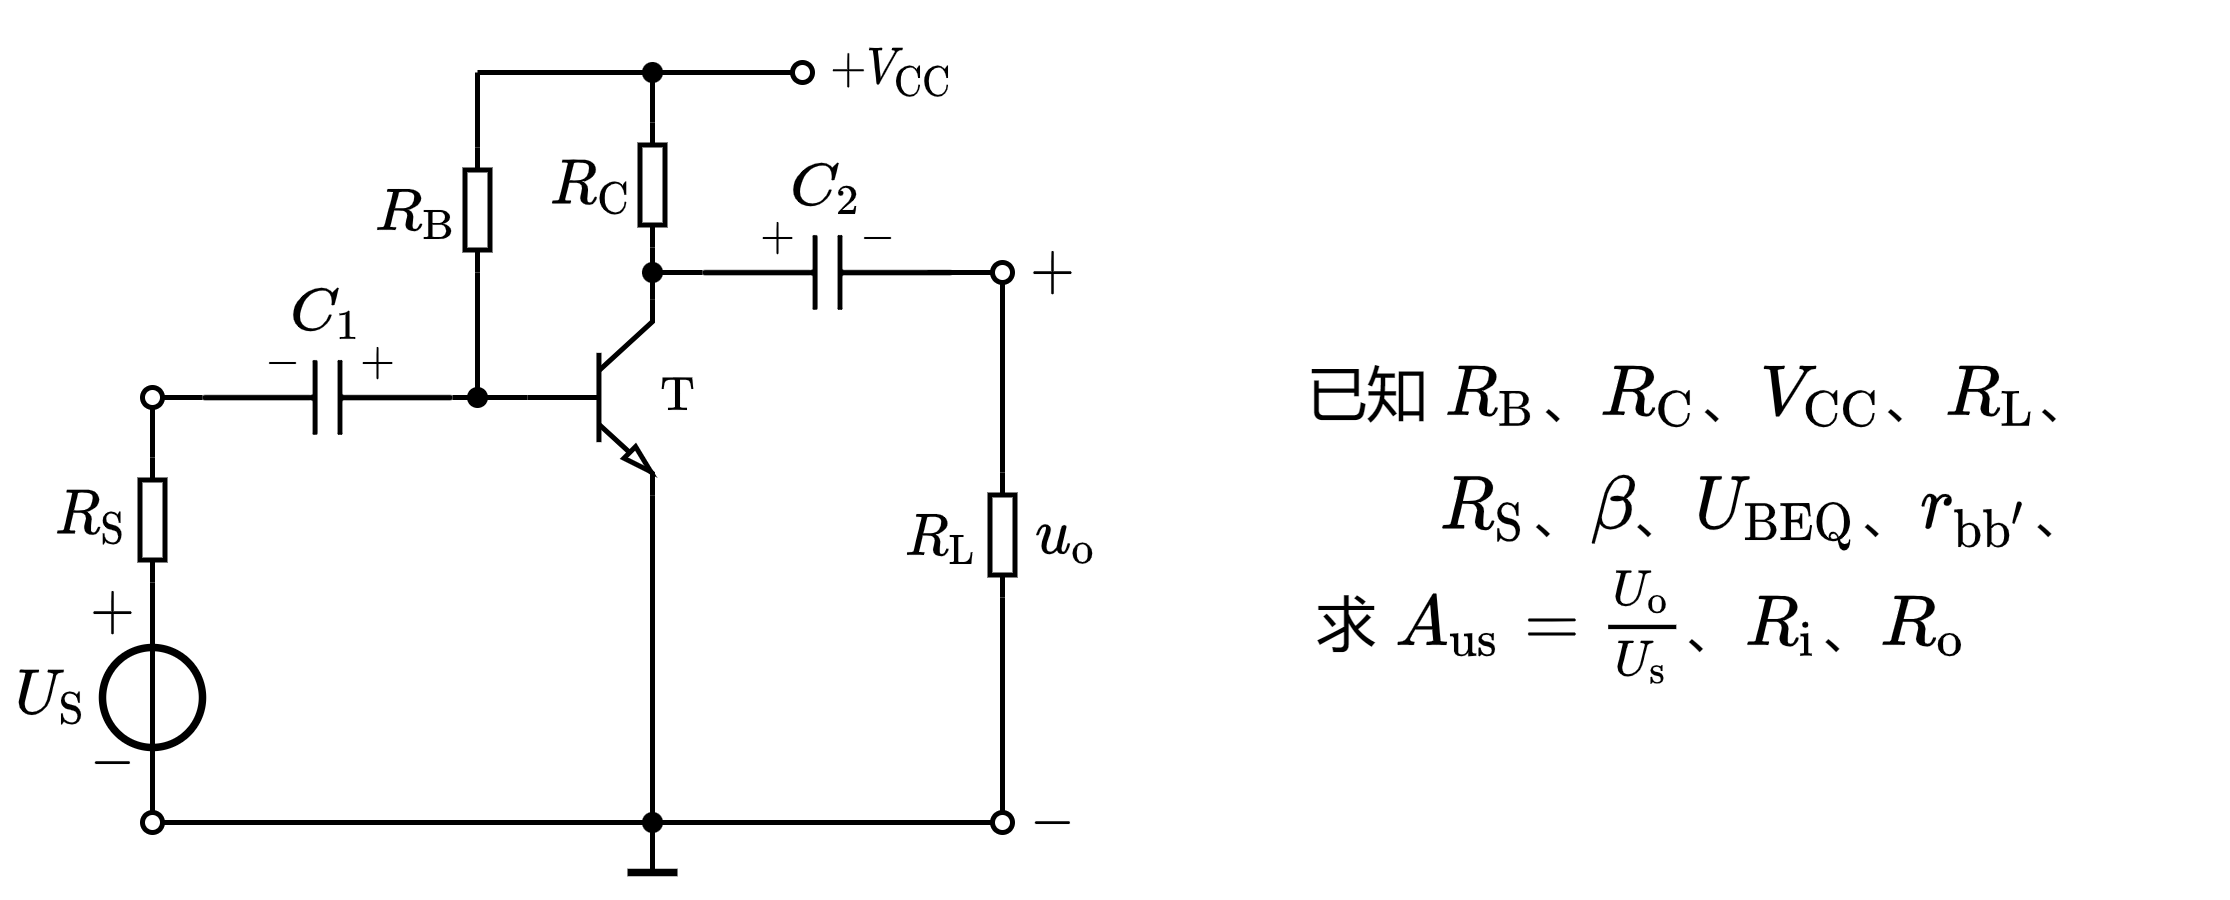

The diagram above was exported from draw.io. Its source (the exported page's mxGraphModel, read from the mxfile embedded in the PNG):
<mxGraphModel dx="538" dy="391" grid="1" gridSize="5" guides="1" tooltips="1" connect="1" arrows="1" fold="1" page="1" pageScale="1" pageWidth="827" pageHeight="1169" math="1" shadow="0">
  <root>
    <mxCell id="0" />
    <mxCell id="1" parent="0" />
    <mxCell id="yYmk6bsN03jXnLpH_G1d-2" value="" style="endArrow=none;html=1;rounded=0;fontSize=10;startSize=4;endSize=4;entryX=1;entryY=0.5;entryDx=0;entryDy=0;entryPerimeter=0;endFill=0;startArrow=oval;startFill=0;" edge="1" parent="1" target="yYmk6bsN03jXnLpH_G1d-36">
      <mxGeometry width="50" height="50" relative="1" as="geometry">
        <mxPoint x="120" y="145" as="sourcePoint" />
        <mxPoint x="147" y="145.00000000000006" as="targetPoint" />
      </mxGeometry>
    </mxCell>
    <mxCell id="yYmk6bsN03jXnLpH_G1d-3" value="" style="endArrow=none;html=1;rounded=0;fontSize=10;startSize=4;endSize=4;exitX=0;exitY=0.5;exitDx=0;exitDy=0;exitPerimeter=0;entryX=0;entryY=0.5;entryDx=0;entryDy=0;entryPerimeter=0;" edge="1" parent="1" source="yYmk6bsN03jXnLpH_G1d-36" target="yYmk6bsN03jXnLpH_G1d-8">
      <mxGeometry width="50" height="50" relative="1" as="geometry">
        <mxPoint x="172" y="145.00000000000006" as="sourcePoint" />
        <mxPoint x="192" y="145" as="targetPoint" />
      </mxGeometry>
    </mxCell>
    <mxCell id="yYmk6bsN03jXnLpH_G1d-4" value="$$R_{\mathrm{C}}$$" style="text;html=1;resizable=1;autosize=1;align=center;verticalAlign=middle;points=[];fillColor=none;strokeColor=none;rounded=0;fontSize=10;movable=1;rotatable=1;deletable=1;editable=1;connectable=0;allowArrows=0;" vertex="1" parent="1">
      <mxGeometry x="195" y="92.5" width="25" height="20" as="geometry" />
    </mxCell>
    <mxCell id="yYmk6bsN03jXnLpH_G1d-5" value="" style="endArrow=none;html=1;rounded=0;fontSize=10;startSize=4;endSize=4;entryX=1;entryY=0.5;entryDx=0;entryDy=0;entryPerimeter=0;" edge="1" parent="1" target="yYmk6bsN03jXnLpH_G1d-6">
      <mxGeometry width="50" height="50" relative="1" as="geometry">
        <mxPoint x="220" y="80" as="sourcePoint" />
        <mxPoint x="417" y="40.5" as="targetPoint" />
      </mxGeometry>
    </mxCell>
    <mxCell id="yYmk6bsN03jXnLpH_G1d-6" value="" style="pointerEvents=1;verticalLabelPosition=bottom;shadow=0;dashed=0;align=center;html=1;verticalAlign=top;shape=mxgraph.electrical.resistors.resistor_1;fontSize=10;direction=north;allowArrows=0;" vertex="1" parent="1">
      <mxGeometry x="217.5" y="90" width="5" height="25" as="geometry" />
    </mxCell>
    <mxCell id="yYmk6bsN03jXnLpH_G1d-7" value="" style="endArrow=none;html=1;rounded=0;fontSize=10;startSize=4;endSize=4;exitX=0;exitY=0.5;exitDx=0;exitDy=0;exitPerimeter=0;entryX=1;entryY=0;entryDx=0;entryDy=0;entryPerimeter=0;" edge="1" parent="1" source="yYmk6bsN03jXnLpH_G1d-6" target="yYmk6bsN03jXnLpH_G1d-8">
      <mxGeometry width="50" height="50" relative="1" as="geometry">
        <mxPoint x="309.5" y="-6.5" as="sourcePoint" />
        <mxPoint x="220" y="108" as="targetPoint" />
      </mxGeometry>
    </mxCell>
    <mxCell id="yYmk6bsN03jXnLpH_G1d-8" value="" style="verticalLabelPosition=bottom;shadow=0;dashed=0;align=center;html=1;verticalAlign=top;shape=mxgraph.electrical.transistors.npn_transistor_5;fontSize=8;strokeWidth=1;sketch=0;" vertex="1" parent="1">
      <mxGeometry x="195" y="125" width="25" height="40" as="geometry" />
    </mxCell>
    <mxCell id="yYmk6bsN03jXnLpH_G1d-9" value="" style="endArrow=oval;html=1;rounded=0;fontSize=8;strokeWidth=1;startArrow=oval;startFill=0;endFill=0;startSize=4;endSize=4;" edge="1" parent="1">
      <mxGeometry width="50" height="50" relative="1" as="geometry">
        <mxPoint x="120" y="230" as="sourcePoint" />
        <mxPoint x="290" y="230" as="targetPoint" />
      </mxGeometry>
    </mxCell>
    <mxCell id="yYmk6bsN03jXnLpH_G1d-10" value="" style="endArrow=none;html=1;rounded=0;fontSize=8;strokeWidth=1;exitX=1;exitY=1;exitDx=0;exitDy=0;exitPerimeter=0;" edge="1" parent="1" source="yYmk6bsN03jXnLpH_G1d-8">
      <mxGeometry width="50" height="50" relative="1" as="geometry">
        <mxPoint x="270" y="175" as="sourcePoint" />
        <mxPoint x="220" y="230" as="targetPoint" />
      </mxGeometry>
    </mxCell>
    <mxCell id="yYmk6bsN03jXnLpH_G1d-11" value="" style="endArrow=none;html=1;rounded=0;fontSize=8;strokeWidth=1;" edge="1" parent="1">
      <mxGeometry width="50" height="50" relative="1" as="geometry">
        <mxPoint x="220" y="240" as="sourcePoint" />
        <mxPoint x="220" y="230" as="targetPoint" />
      </mxGeometry>
    </mxCell>
    <mxCell id="yYmk6bsN03jXnLpH_G1d-12" value="" style="endArrow=none;html=1;rounded=0;fontSize=8;strokeWidth=1.5;" edge="1" parent="1">
      <mxGeometry width="50" height="50" relative="1" as="geometry">
        <mxPoint x="215" y="240" as="sourcePoint" />
        <mxPoint x="225" y="240" as="targetPoint" />
      </mxGeometry>
    </mxCell>
    <mxCell id="yYmk6bsN03jXnLpH_G1d-13" value="" style="shape=waypoint;sketch=0;fillStyle=solid;size=6;pointerEvents=1;points=[];fillColor=none;resizable=1;rotatable=1;perimeter=centerPerimeter;snapToPoint=1;shadow=0;fontSize=6;strokeWidth=0.1;movable=1;deletable=1;editable=1;connectable=0;allowArrows=0;" vertex="1" parent="1">
      <mxGeometry x="210" y="220" width="20" height="20" as="geometry" />
    </mxCell>
    <mxCell id="yYmk6bsN03jXnLpH_G1d-14" value="" style="endArrow=oval;html=1;rounded=0;fontSize=6;strokeWidth=1;startArrow=none;startFill=0;endFill=0;startSize=4;endSize=4;exitX=0;exitY=0.5;exitDx=0;exitDy=0;exitPerimeter=0;" edge="1" parent="1">
      <mxGeometry width="50" height="50" relative="1" as="geometry">
        <mxPoint x="275" y="120" as="sourcePoint" />
        <mxPoint x="290" y="120" as="targetPoint" />
      </mxGeometry>
    </mxCell>
    <mxCell id="yYmk6bsN03jXnLpH_G1d-15" value="" style="shape=waypoint;sketch=0;fillStyle=solid;size=6;pointerEvents=1;points=[];fillColor=none;resizable=1;rotatable=1;perimeter=centerPerimeter;snapToPoint=1;shadow=0;fontSize=6;strokeWidth=0.1;movable=1;deletable=1;editable=1;connectable=1;" vertex="1" parent="1">
      <mxGeometry x="210" y="110" width="20" height="20" as="geometry" />
    </mxCell>
    <mxCell id="yYmk6bsN03jXnLpH_G1d-16" value="" style="endArrow=oval;html=1;rounded=0;fontSize=6;startSize=4;endSize=4;strokeWidth=1;endFill=0;" edge="1" parent="1">
      <mxGeometry width="50" height="50" relative="1" as="geometry">
        <mxPoint x="220" y="80" as="sourcePoint" />
        <mxPoint x="250" y="80" as="targetPoint" />
      </mxGeometry>
    </mxCell>
    <mxCell id="yYmk6bsN03jXnLpH_G1d-17" value="$$+V_{\mathrm{CC}}$$" style="text;html=1;align=center;verticalAlign=middle;resizable=1;points=[];autosize=1;strokeColor=none;fillColor=none;fontSize=8;movable=1;rotatable=1;deletable=1;editable=1;connectable=1;" vertex="1" parent="1">
      <mxGeometry x="250" y="70" width="35" height="20" as="geometry" />
    </mxCell>
    <mxCell id="yYmk6bsN03jXnLpH_G1d-18" value="$$\mathrm{T}$$" style="text;html=1;align=center;verticalAlign=middle;resizable=1;points=[];autosize=1;strokeColor=none;fillColor=none;fontSize=8;movable=1;rotatable=1;deletable=1;editable=1;connectable=1;" vertex="1" parent="1">
      <mxGeometry x="215" y="135" width="20" height="20" as="geometry" />
    </mxCell>
    <mxCell id="yYmk6bsN03jXnLpH_G1d-19" value="$$u_{\mathrm{o}}$$" style="text;html=1;align=center;verticalAlign=middle;resizable=1;points=[];autosize=1;strokeColor=none;fillColor=none;fontSize=10;movable=1;rotatable=1;deletable=1;editable=1;connectable=0;" vertex="1" parent="1">
      <mxGeometry x="292.5" y="162.5" width="20" height="20" as="geometry" />
    </mxCell>
    <mxCell id="yYmk6bsN03jXnLpH_G1d-20" value="$$+$$" style="text;html=1;align=center;verticalAlign=middle;resizable=1;points=[];autosize=1;strokeColor=none;fillColor=none;fontSize=10;movable=1;rotatable=1;deletable=1;editable=1;connectable=0;" vertex="1" parent="1">
      <mxGeometry x="290" y="110" width="20" height="20" as="geometry" />
    </mxCell>
    <mxCell id="yYmk6bsN03jXnLpH_G1d-21" value="$$-$$" style="text;html=1;align=center;verticalAlign=middle;resizable=1;points=[];autosize=1;strokeColor=none;fillColor=none;fontSize=10;movable=1;rotatable=1;deletable=1;editable=1;connectable=0;" vertex="1" parent="1">
      <mxGeometry x="290" y="220" width="20" height="20" as="geometry" />
    </mxCell>
    <mxCell id="yYmk6bsN03jXnLpH_G1d-24" value="" style="endArrow=none;html=1;rounded=0;fontSize=8;startSize=4;endSize=4;strokeWidth=1;entryX=0;entryY=0.5;entryDx=0;entryDy=0;entryPerimeter=0;" edge="1" parent="1" target="yYmk6bsN03jXnLpH_G1d-27">
      <mxGeometry width="50" height="50" relative="1" as="geometry">
        <mxPoint x="185" y="145" as="sourcePoint" />
        <mxPoint x="185" y="120" as="targetPoint" />
      </mxGeometry>
    </mxCell>
    <mxCell id="yYmk6bsN03jXnLpH_G1d-25" value="" style="shape=waypoint;sketch=0;fillStyle=solid;size=6;pointerEvents=1;points=[];fillColor=none;resizable=1;rotatable=1;perimeter=centerPerimeter;snapToPoint=1;shadow=0;fontSize=6;strokeWidth=0.1;movable=1;deletable=1;editable=1;connectable=1;" vertex="1" parent="1">
      <mxGeometry x="175" y="135" width="20" height="20" as="geometry" />
    </mxCell>
    <mxCell id="yYmk6bsN03jXnLpH_G1d-26" value="$$R_{\mathrm{B}}$$" style="text;html=1;resizable=1;autosize=1;align=center;verticalAlign=middle;points=[];fillColor=none;strokeColor=none;rounded=0;fontSize=10;movable=1;rotatable=1;deletable=1;editable=1;connectable=0;allowArrows=0;" vertex="1" parent="1">
      <mxGeometry x="160" y="98" width="25" height="20" as="geometry" />
    </mxCell>
    <mxCell id="yYmk6bsN03jXnLpH_G1d-27" value="" style="pointerEvents=1;verticalLabelPosition=bottom;shadow=0;dashed=0;align=center;html=1;verticalAlign=top;shape=mxgraph.electrical.resistors.resistor_1;fontSize=10;direction=north;allowArrows=0;" vertex="1" parent="1">
      <mxGeometry x="182.5" y="95" width="5" height="25" as="geometry" />
    </mxCell>
    <mxCell id="yYmk6bsN03jXnLpH_G1d-28" value="" style="endArrow=none;html=1;rounded=0;fontSize=8;startSize=4;endSize=4;strokeWidth=1;exitX=1;exitY=0.5;exitDx=0;exitDy=0;exitPerimeter=0;" edge="1" parent="1" source="yYmk6bsN03jXnLpH_G1d-27">
      <mxGeometry width="50" height="50" relative="1" as="geometry">
        <mxPoint x="220" y="80" as="sourcePoint" />
        <mxPoint x="185" y="80" as="targetPoint" />
      </mxGeometry>
    </mxCell>
    <mxCell id="yYmk6bsN03jXnLpH_G1d-29" value="" style="endArrow=none;html=1;rounded=0;fontSize=8;startSize=4;endSize=4;strokeWidth=1;" edge="1" parent="1">
      <mxGeometry width="50" height="50" relative="1" as="geometry">
        <mxPoint x="185" y="80" as="sourcePoint" />
        <mxPoint x="220" y="80" as="targetPoint" />
      </mxGeometry>
    </mxCell>
    <mxCell id="yYmk6bsN03jXnLpH_G1d-30" value="" style="shape=waypoint;sketch=0;fillStyle=solid;size=6;pointerEvents=1;points=[];fillColor=none;resizable=1;rotatable=1;perimeter=centerPerimeter;snapToPoint=1;shadow=0;fontSize=6;strokeWidth=0.1;movable=1;deletable=1;editable=1;connectable=1;" vertex="1" parent="1">
      <mxGeometry x="210" y="70" width="20" height="20" as="geometry" />
    </mxCell>
    <mxCell id="yYmk6bsN03jXnLpH_G1d-31" value="$$R_{\mathrm{L}}$$" style="text;html=1;resizable=1;autosize=1;align=center;verticalAlign=middle;points=[];fillColor=none;strokeColor=none;rounded=0;fontSize=10;movable=1;rotatable=1;deletable=1;editable=1;connectable=0;allowArrows=0;" vertex="1" parent="1">
      <mxGeometry x="270" y="162.5" width="15" height="20" as="geometry" />
    </mxCell>
    <mxCell id="yYmk6bsN03jXnLpH_G1d-32" value="" style="pointerEvents=1;verticalLabelPosition=bottom;shadow=0;dashed=0;align=center;html=1;verticalAlign=top;shape=mxgraph.electrical.resistors.resistor_1;fontSize=10;direction=north;allowArrows=0;" vertex="1" parent="1">
      <mxGeometry x="287.5" y="160" width="5" height="25" as="geometry" />
    </mxCell>
    <mxCell id="yYmk6bsN03jXnLpH_G1d-33" value="" style="endArrow=none;html=1;rounded=0;fontSize=8;startSize=4;endSize=4;strokeWidth=1;entryX=1;entryY=0.5;entryDx=0;entryDy=0;entryPerimeter=0;" edge="1" parent="1" target="yYmk6bsN03jXnLpH_G1d-32">
      <mxGeometry width="50" height="50" relative="1" as="geometry">
        <mxPoint x="290" y="122" as="sourcePoint" />
        <mxPoint x="340" y="70" as="targetPoint" />
      </mxGeometry>
    </mxCell>
    <mxCell id="yYmk6bsN03jXnLpH_G1d-34" value="" style="endArrow=none;html=1;rounded=0;fontSize=8;startSize=4;endSize=4;strokeWidth=1;entryX=0;entryY=0.5;entryDx=0;entryDy=0;entryPerimeter=0;" edge="1" parent="1" target="yYmk6bsN03jXnLpH_G1d-32">
      <mxGeometry width="50" height="50" relative="1" as="geometry">
        <mxPoint x="290" y="228" as="sourcePoint" />
        <mxPoint x="340" y="150" as="targetPoint" />
      </mxGeometry>
    </mxCell>
    <mxCell id="yYmk6bsN03jXnLpH_G1d-35" value="$$C_1$$" style="text;html=1;align=center;verticalAlign=middle;resizable=1;points=[];autosize=1;strokeColor=none;fillColor=none;fontSize=10;movable=1;rotatable=1;deletable=1;editable=1;connectable=0;allowArrows=0;" vertex="1" parent="1">
      <mxGeometry x="145" y="117.5" width="20" height="20" as="geometry" />
    </mxCell>
    <mxCell id="yYmk6bsN03jXnLpH_G1d-36" value="" style="pointerEvents=1;verticalLabelPosition=bottom;shadow=0;dashed=0;align=center;html=1;verticalAlign=top;shape=mxgraph.electrical.capacitors.capacitor_1;direction=west;connectable=1;" vertex="1" parent="1">
      <mxGeometry x="130" y="137.5" width="50" height="15" as="geometry" />
    </mxCell>
    <mxCell id="yYmk6bsN03jXnLpH_G1d-37" value="$$-$$" style="text;html=1;align=center;verticalAlign=middle;resizable=1;points=[];autosize=1;strokeColor=none;fillColor=none;fontSize=8;movable=1;rotatable=1;deletable=1;editable=1;connectable=0;allowArrows=0;" vertex="1" parent="1">
      <mxGeometry x="141" y="133" width="10" height="10" as="geometry" />
    </mxCell>
    <mxCell id="yYmk6bsN03jXnLpH_G1d-38" value="$$+$$" style="text;html=1;align=center;verticalAlign=middle;resizable=1;points=[];autosize=1;strokeColor=none;fillColor=none;fontSize=8;movable=1;rotatable=1;deletable=1;editable=1;connectable=0;allowArrows=0;" vertex="1" parent="1">
      <mxGeometry x="160" y="133" width="10" height="10" as="geometry" />
    </mxCell>
    <mxCell id="yYmk6bsN03jXnLpH_G1d-40" value="$$C_2$$" style="text;html=1;align=center;verticalAlign=middle;resizable=1;points=[];autosize=1;strokeColor=none;fillColor=none;fontSize=10;movable=1;rotatable=1;deletable=1;editable=1;connectable=0;allowArrows=0;" vertex="1" parent="1">
      <mxGeometry x="245" y="92.5" width="20" height="20" as="geometry" />
    </mxCell>
    <mxCell id="yYmk6bsN03jXnLpH_G1d-41" value="" style="pointerEvents=1;verticalLabelPosition=bottom;shadow=0;dashed=0;align=center;html=1;verticalAlign=top;shape=mxgraph.electrical.capacitors.capacitor_1;direction=west;connectable=0;movable=0;resizable=0;rotatable=0;deletable=0;editable=0;" vertex="1" parent="1">
      <mxGeometry x="230" y="112.5" width="50" height="15" as="geometry" />
    </mxCell>
    <mxCell id="yYmk6bsN03jXnLpH_G1d-42" value="$$-$$" style="text;html=1;align=center;verticalAlign=middle;resizable=1;points=[];autosize=1;strokeColor=none;fillColor=none;fontSize=8;movable=1;rotatable=1;deletable=1;editable=1;connectable=0;allowArrows=0;" vertex="1" parent="1">
      <mxGeometry x="260" y="107.5" width="10" height="10" as="geometry" />
    </mxCell>
    <mxCell id="yYmk6bsN03jXnLpH_G1d-43" value="$$+$$" style="text;html=1;align=center;verticalAlign=middle;resizable=1;points=[];autosize=1;strokeColor=none;fillColor=none;fontSize=8;movable=1;rotatable=1;deletable=1;editable=1;connectable=0;allowArrows=0;" vertex="1" parent="1">
      <mxGeometry x="240" y="107.5" width="10" height="10" as="geometry" />
    </mxCell>
    <mxCell id="yYmk6bsN03jXnLpH_G1d-45" value="" style="endArrow=none;html=1;rounded=0;fontSize=8;startSize=4;endSize=4;strokeWidth=1;entryX=1;entryY=0.5;entryDx=0;entryDy=0;entryPerimeter=0;" edge="1" parent="1" target="yYmk6bsN03jXnLpH_G1d-41">
      <mxGeometry width="50" height="50" relative="1" as="geometry">
        <mxPoint x="220" y="120" as="sourcePoint" />
        <mxPoint x="270" y="70" as="targetPoint" />
      </mxGeometry>
    </mxCell>
    <mxCell id="yYmk6bsN03jXnLpH_G1d-48" value="$$-$$" style="text;resizable=1;autosize=1;align=center;verticalAlign=middle;points=[];fillColor=none;strokeColor=none;rounded=0;html=1;imageAspect=1;noLabel=0;recursiveResize=1;expand=1;editable=1;movable=1;rotatable=1;deletable=1;connectable=0;comic=0;fontSize=10;" vertex="1" parent="1">
      <mxGeometry x="103.99999999999997" y="207.5" width="15" height="20" as="geometry" />
    </mxCell>
    <mxCell id="yYmk6bsN03jXnLpH_G1d-49" value="$$+$$" style="text;html=1;resizable=1;autosize=1;align=center;verticalAlign=middle;points=[];fillColor=none;strokeColor=none;rounded=0;movable=1;rotatable=1;deletable=1;editable=1;connectable=0;fontSize=10;" vertex="1" parent="1">
      <mxGeometry x="103.99999999999997" y="178" width="15" height="20" as="geometry" />
    </mxCell>
    <mxCell id="yYmk6bsN03jXnLpH_G1d-50" value="" style="ellipse;whiteSpace=wrap;html=1;aspect=fixed;labelBorderColor=none;fontSize=10;strokeColor=default;strokeWidth=1.5;fillColor=none;" vertex="1" parent="1">
      <mxGeometry x="110" y="195" width="20" height="20" as="geometry" />
    </mxCell>
    <mxCell id="yYmk6bsN03jXnLpH_G1d-52" value="\(U_\mathrm{S}\)" style="text;html=1;resizable=1;autosize=1;align=center;verticalAlign=middle;points=[];fillColor=none;strokeColor=none;rounded=0;comic=0;movable=1;rotatable=1;deletable=1;editable=1;connectable=0;fontSize=10;" vertex="1" parent="1">
      <mxGeometry x="90" y="195" width="20" height="20" as="geometry" />
    </mxCell>
    <mxCell id="yYmk6bsN03jXnLpH_G1d-53" value="" style="endArrow=none;html=1;rounded=0;fontSize=10;entryX=0.5;entryY=0;entryDx=0;entryDy=0;exitX=0.5;exitY=1;exitDx=0;exitDy=0;" edge="1" parent="1" source="yYmk6bsN03jXnLpH_G1d-50" target="yYmk6bsN03jXnLpH_G1d-50">
      <mxGeometry width="50" height="50" relative="1" as="geometry">
        <mxPoint x="150" y="235" as="sourcePoint" />
        <mxPoint x="200" y="185" as="targetPoint" />
      </mxGeometry>
    </mxCell>
    <mxCell id="yYmk6bsN03jXnLpH_G1d-54" value="" style="endArrow=none;html=1;rounded=0;fontSize=10;entryX=0.5;entryY=1;entryDx=0;entryDy=0;" edge="1" parent="1" target="yYmk6bsN03jXnLpH_G1d-50">
      <mxGeometry width="50" height="50" relative="1" as="geometry">
        <mxPoint x="120" y="228" as="sourcePoint" />
        <mxPoint x="205" y="165" as="targetPoint" />
      </mxGeometry>
    </mxCell>
    <mxCell id="yYmk6bsN03jXnLpH_G1d-57" value="$$R_{\mathrm{S}}$$" style="text;html=1;resizable=1;autosize=1;align=center;verticalAlign=middle;points=[];fillColor=none;strokeColor=none;rounded=0;fontSize=10;movable=1;rotatable=1;deletable=1;editable=1;connectable=0;allowArrows=0;" vertex="1" parent="1">
      <mxGeometry x="95" y="159.25" width="25" height="20" as="geometry" />
    </mxCell>
    <mxCell id="yYmk6bsN03jXnLpH_G1d-58" value="" style="endArrow=none;html=1;rounded=0;fontSize=10;startSize=4;endSize=4;entryX=1;entryY=0.5;entryDx=0;entryDy=0;entryPerimeter=0;" edge="1" parent="1" target="yYmk6bsN03jXnLpH_G1d-59">
      <mxGeometry width="50" height="50" relative="1" as="geometry">
        <mxPoint x="120" y="147" as="sourcePoint" />
        <mxPoint x="317" y="112.5" as="targetPoint" />
      </mxGeometry>
    </mxCell>
    <mxCell id="yYmk6bsN03jXnLpH_G1d-59" value="" style="pointerEvents=1;verticalLabelPosition=bottom;shadow=0;dashed=0;align=center;html=1;verticalAlign=top;shape=mxgraph.electrical.resistors.resistor_1;fontSize=10;direction=north;allowArrows=0;" vertex="1" parent="1">
      <mxGeometry x="117.5" y="157" width="5" height="25" as="geometry" />
    </mxCell>
    <mxCell id="yYmk6bsN03jXnLpH_G1d-60" value="" style="endArrow=none;html=1;rounded=0;fontSize=10;startSize=4;endSize=4;exitX=0;exitY=0.5;exitDx=0;exitDy=0;exitPerimeter=0;entryX=0.5;entryY=0;entryDx=0;entryDy=0;" edge="1" parent="1" source="yYmk6bsN03jXnLpH_G1d-59" target="yYmk6bsN03jXnLpH_G1d-50">
      <mxGeometry width="50" height="50" relative="1" as="geometry">
        <mxPoint x="209.5" y="5.5" as="sourcePoint" />
        <mxPoint x="120" y="120" as="targetPoint" />
      </mxGeometry>
    </mxCell>
    <mxCell id="yYmk6bsN03jXnLpH_G1d-64" value="已知 \(R_{\mathrm{B}}\)、\(R_{\mathrm{C}}\)、\(V_{\mathrm{CC}}\)、\(R_\mathrm{L}\)、" style="text;html=1;align=center;verticalAlign=middle;resizable=1;points=[];autosize=1;strokeColor=none;fillColor=none;movable=1;rotatable=1;deletable=1;editable=1;connectable=1;" vertex="1" parent="1">
      <mxGeometry x="350" y="135" width="160" height="20" as="geometry" />
    </mxCell>
    <mxCell id="yYmk6bsN03jXnLpH_G1d-65" value="\(R_\mathrm{S}\)、\(\beta\)、\(U_{\mathrm{BEQ}}\)、\(r_{\mathrm{bb'}}\)、" style="text;html=1;align=center;verticalAlign=middle;resizable=1;points=[];autosize=1;strokeColor=none;fillColor=none;movable=1;rotatable=1;deletable=1;editable=1;connectable=1;" vertex="1" parent="1">
      <mxGeometry x="350" y="157.5" width="185" height="20" as="geometry" />
    </mxCell>
    <mxCell id="yYmk6bsN03jXnLpH_G1d-66" value="求 \(A_{\mathrm{us}}=\frac{U_{\mathrm{o}}}{U_\mathrm{s}}\)、\(R_{\mathrm{i}}\)、\(R_{\mathrm{o}}\)" style="text;html=1;align=center;verticalAlign=middle;resizable=1;points=[];autosize=1;strokeColor=none;fillColor=none;movable=1;rotatable=1;deletable=1;editable=1;connectable=1;" vertex="1" parent="1">
      <mxGeometry x="350" y="180.5" width="135" height="20" as="geometry" />
    </mxCell>
  </root>
</mxGraphModel>